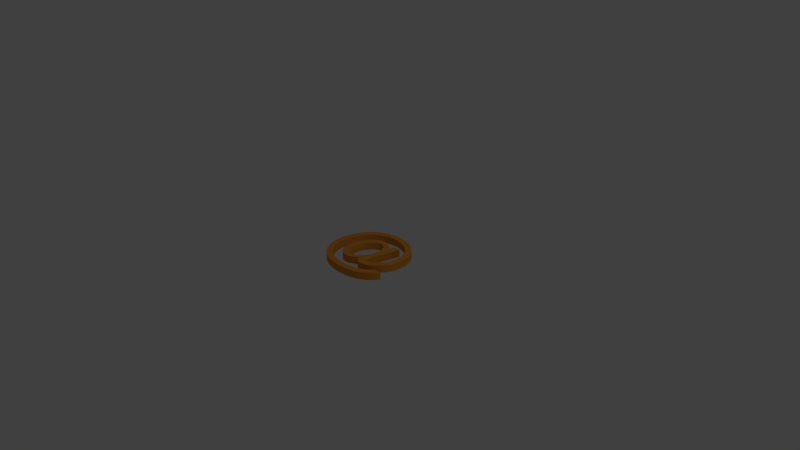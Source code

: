 # Source: at.blend  (saved by Blender 2.79.0; exported with 4.5.12 LTS)
import bpy
from mathutils import Matrix  # noqa: F401  (used for matrix-valued properties, if any)

bpy.ops.wm.read_factory_settings(use_empty=True)
scene = bpy.context.scene
scene.name = 'Scene'

# ---- collections
col_collection_1 = bpy.data.collections.new('Collection 1'); scene.collection.children.link(col_collection_1)

# ---- materials (node trees are filled in below, after node groups)
mat_material_001 = bpy.data.materials.new('Material.001')
mat_material_001.alpha_threshold = 0.0
mat_material_001.use_transparent_shadow = False
mat_material_001.diffuse_color = (0.8, 0.3085, 0.04656, 1.0)
mat_material_001.roughness = 0.5

# ---- material node trees

# ---- world
world_world = bpy.data.worlds.new('World'); scene.world = world_world
world_world.color = (0.05088, 0.05088, 0.05088)
world_world.use_sun_shadow = False
world_world.sun_shadow_jitter_overblur = 0.0
world_world.cycles.sampling_method = 'MANUAL'

# ---- cameras
cam_camera = bpy.data.cameras.new('Camera')
cam_camera.clip_end = 100.0
cam_camera.lens = 35.0
cam_camera.sensor_width = 32.0
cam_camera.sensor_height = 18.0
cam_camera.ortho_scale = 7.314
cam_camera.dof.focus_distance = 0.0
cam_camera.dof.aperture_fstop = 128.0

# ---- lights
light_lamp = bpy.data.lights.new('Lamp', 'POINT')
light_lamp.transmission_factor = 0.0
light_lamp.cutoff_distance = 30.0
light_lamp.energy = 100.0
light_lamp.shadow_buffer_clip_start = 1.001
light_lamp.shadow_soft_size = 0.1
light_lamp.shadow_maximum_resolution = 0.006
light_lamp.use_absolute_resolution = True

# ---- curves / text
txt_text = bpy.data.curves.new('Text', 'FONT')
txt_text.dimensions = '2D'
txt_text.body = '@'
txt_text.materials.append(mat_material_001)
txt_text.use_path_clamp = True
txt_text.bevel_resolution = 0
txt_text.extrude = 0.05
txt_text.size = 1.131
txt_text.offset_x = -0.5853
txt_text.offset_y = -0.2935
txt_text.underline_height = 0.8

# ---- objects
ob_text = bpy.data.objects.new('Text', txt_text)
ob_lamp = bpy.data.objects.new('Lamp', light_lamp)
ob_camera = bpy.data.objects.new('Camera', cam_camera)

# ---- transforms, parenting, visibility, modifiers, constraints
ob_text.location = (0.0, 0.0, 0.0)
ob_text.lineart.crease_threshold = 0.0
ob_lamp.location = (4.076, 1.005, 5.904)
ob_lamp.rotation_euler = (0.6503, 0.05522, 1.866)
ob_lamp.lock_rotations_4d = False
ob_lamp.empty_display_type = 'ARROWS'
ob_lamp.color = (0.0, 0.0, 0.0, 0.0)
ob_lamp.lineart.crease_threshold = 0.0
ob_camera.location = (7.481, -6.508, 5.344)
ob_camera.rotation_euler = (1.109, 0.0, 0.8149)
ob_camera.lock_rotations_4d = False
ob_camera.empty_display_type = 'ARROWS'
ob_camera.color = (0.0, 0.0, 0.0, 0.0)
ob_camera.display_type = 'WIRE'
ob_camera.lineart.crease_threshold = 0.0

# ---- collection membership
col_collection_1.objects.link(ob_text)
col_collection_1.objects.link(ob_lamp)
col_collection_1.objects.link(ob_camera)

# ---- scene / render settings (as saved in the file)
scene.camera = ob_camera
scene.frame_start = 1; scene.frame_end = 250; scene.frame_set(1)
scene.render.engine = 'BLENDER_EEVEE_NEXT'
scene.render.resolution_percentage = 50
scene.render.dither_intensity = 0.0
scene.cycles.use_denoising = False
scene.cycles.samples = 128
scene.cycles.sampling_pattern = 'TABULATED_SOBOL'
scene.cycles.use_adaptive_sampling = False
scene.cycles.use_light_tree = False
scene.cycles.blur_glossy = 0.0
scene.cycles.sample_clamp_indirect = 0.0
scene.view_settings.view_transform = 'Standard'
bpy.context.view_layer.update()
